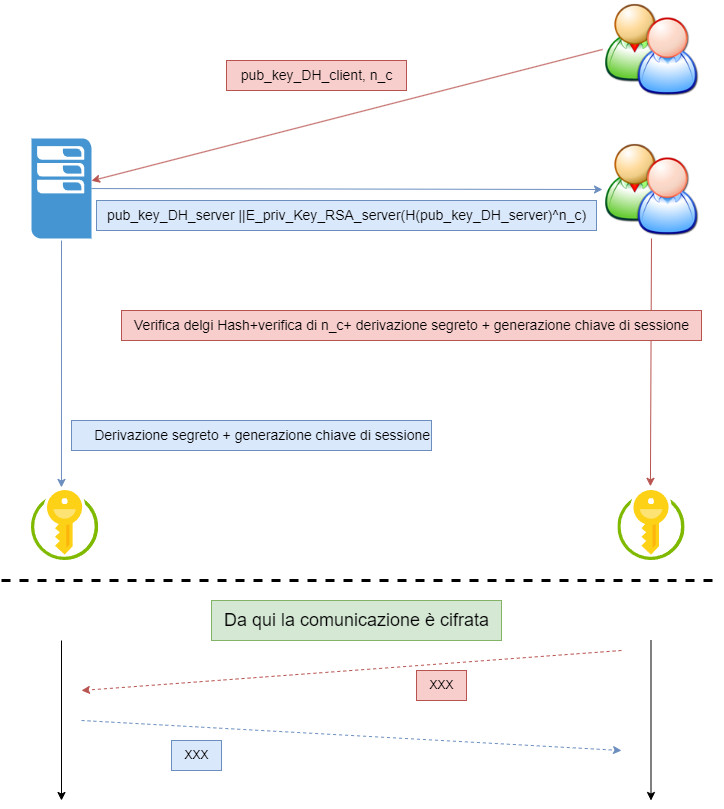

The diagram above was exported from draw.io. Its source (the exported page's mxGraphModel, read from the mxfile embedded in the PNG):
<mxGraphModel dx="2358" dy="1239" grid="1" gridSize="10" guides="1" tooltips="1" connect="1" arrows="1" fold="1" page="1" pageScale="1" pageWidth="827" pageHeight="1169" math="0" shadow="0">
  <root>
    <mxCell id="0" />
    <mxCell id="1" parent="0" />
    <mxCell id="vqKvmam6EzQWqD-u-9Em-4" value="" style="endArrow=classic;html=1;rounded=0;fillColor=#dae8fc;strokeColor=#6c8ebf;entryX=0;entryY=0.5;entryDx=0;entryDy=0;" parent="1" source="y_YbprRkIHI_LvTAROXD-6" target="y_YbprRkIHI_LvTAROXD-11" edge="1">
      <mxGeometry width="50" height="50" relative="1" as="geometry">
        <mxPoint x="200" y="200" as="sourcePoint" />
        <mxPoint x="600" y="190" as="targetPoint" />
      </mxGeometry>
    </mxCell>
    <mxCell id="vqKvmam6EzQWqD-u-9Em-6" value="" style="endArrow=classic;html=1;rounded=0;fillColor=#f8cecc;strokeColor=#b85450;exitX=0;exitY=0.5;exitDx=0;exitDy=0;" parent="1" source="y_YbprRkIHI_LvTAROXD-5" target="y_YbprRkIHI_LvTAROXD-6" edge="1">
      <mxGeometry width="50" height="50" relative="1" as="geometry">
        <mxPoint x="540" y="80" as="sourcePoint" />
        <mxPoint x="200" y="160" as="targetPoint" />
      </mxGeometry>
    </mxCell>
    <mxCell id="vqKvmam6EzQWqD-u-9Em-7" value="&lt;font style=&quot;font-size: 14px;&quot;&gt;pub_key_DH_client, n_c&lt;/font&gt;" style="text;html=1;align=center;verticalAlign=middle;resizable=0;points=[];autosize=1;strokeColor=#b85450;fillColor=#f8cecc;" parent="1" vertex="1">
      <mxGeometry x="265" y="60" width="180" height="30" as="geometry" />
    </mxCell>
    <mxCell id="vqKvmam6EzQWqD-u-9Em-8" value="&lt;font style=&quot;font-size: 14px;&quot;&gt;pub_key_DH_server ||E_priv_Key_RSA_server(H(pub_key_DH_server)^n_c)&lt;/font&gt;" style="text;html=1;align=center;verticalAlign=middle;resizable=0;points=[];autosize=1;fillColor=#dae8fc;strokeColor=#6c8ebf;" parent="1" vertex="1">
      <mxGeometry x="135" y="200" width="500" height="30" as="geometry" />
    </mxCell>
    <mxCell id="vqKvmam6EzQWqD-u-9Em-11" value="" style="endArrow=classic;html=1;rounded=0;fillColor=#dae8fc;strokeColor=#6c8ebf;exitX=0.5;exitY=1.02;exitDx=0;exitDy=0;exitPerimeter=0;entryX=0.446;entryY=-0.044;entryDx=0;entryDy=0;entryPerimeter=0;" parent="1" source="y_YbprRkIHI_LvTAROXD-6" target="y_YbprRkIHI_LvTAROXD-12" edge="1">
      <mxGeometry width="50" height="50" relative="1" as="geometry">
        <mxPoint x="100" y="250" as="sourcePoint" />
        <mxPoint x="90" y="460" as="targetPoint" />
      </mxGeometry>
    </mxCell>
    <mxCell id="vqKvmam6EzQWqD-u-9Em-12" value="" style="endArrow=classic;html=1;rounded=0;entryX=0.484;entryY=-0.06;entryDx=0;entryDy=0;fillColor=#f8cecc;strokeColor=#b85450;exitX=0.5;exitY=1;exitDx=0;exitDy=0;entryPerimeter=0;" parent="1" source="y_YbprRkIHI_LvTAROXD-11" target="y_YbprRkIHI_LvTAROXD-13" edge="1">
      <mxGeometry width="50" height="50" relative="1" as="geometry">
        <mxPoint x="690" y="250" as="sourcePoint" />
        <mxPoint x="690" y="500" as="targetPoint" />
      </mxGeometry>
    </mxCell>
    <mxCell id="y_YbprRkIHI_LvTAROXD-1" value="&lt;div style=&quot;&quot;&gt;&lt;span style=&quot;font-size: 14px; background-color: initial;&quot;&gt;Derivazione segreto + generazione chiave di sessione&lt;/span&gt;&lt;/div&gt;" style="text;html=1;align=right;verticalAlign=middle;resizable=0;points=[];autosize=1;strokeColor=#6c8ebf;fillColor=#dae8fc;" parent="1" vertex="1">
      <mxGeometry x="110" y="420" width="360" height="30" as="geometry" />
    </mxCell>
    <mxCell id="y_YbprRkIHI_LvTAROXD-2" value="&lt;font style=&quot;font-size: 14px;&quot;&gt;Verifica delgi Hash+verifica di n_c+ derivazione segreto + generazione chiave di sessione&lt;/font&gt;" style="text;html=1;align=center;verticalAlign=middle;resizable=0;points=[];autosize=1;strokeColor=#b85450;fillColor=#f8cecc;" parent="1" vertex="1">
      <mxGeometry x="160" y="310" width="580" height="30" as="geometry" />
    </mxCell>
    <mxCell id="y_YbprRkIHI_LvTAROXD-5" value="" style="shape=image;html=1;verticalAlign=top;verticalLabelPosition=bottom;labelBackgroundColor=#ffffff;imageAspect=0;aspect=fixed;image=https://cdn1.iconfinder.com/data/icons/nuvola2/128x128/apps/kuser.png" parent="1" vertex="1">
      <mxGeometry x="641" width="98" height="98" as="geometry" />
    </mxCell>
    <mxCell id="y_YbprRkIHI_LvTAROXD-6" value="" style="pointerEvents=1;shadow=0;dashed=0;html=1;strokeColor=none;fillColor=#4495D1;labelPosition=center;verticalLabelPosition=bottom;verticalAlign=top;align=center;outlineConnect=0;shape=mxgraph.veeam.2d.esx_esxi;" parent="1" vertex="1">
      <mxGeometry x="70" y="138" width="60" height="100" as="geometry" />
    </mxCell>
    <mxCell id="y_YbprRkIHI_LvTAROXD-11" value="" style="shape=image;html=1;verticalAlign=top;verticalLabelPosition=bottom;labelBackgroundColor=#ffffff;imageAspect=0;aspect=fixed;image=https://cdn1.iconfinder.com/data/icons/nuvola2/128x128/apps/kuser.png" parent="1" vertex="1">
      <mxGeometry x="641" y="140" width="98" height="98" as="geometry" />
    </mxCell>
    <mxCell id="y_YbprRkIHI_LvTAROXD-12" value="" style="image;sketch=0;aspect=fixed;html=1;points=[];align=center;fontSize=12;image=img/lib/mscae/Key_Vaults.svg;" parent="1" vertex="1">
      <mxGeometry x="70" y="490" width="67.2" height="70" as="geometry" />
    </mxCell>
    <mxCell id="y_YbprRkIHI_LvTAROXD-13" value="" style="image;sketch=0;aspect=fixed;html=1;points=[];align=center;fontSize=12;image=img/lib/mscae/Key_Vaults.svg;" parent="1" vertex="1">
      <mxGeometry x="656.4" y="490" width="67.2" height="70" as="geometry" />
    </mxCell>
    <mxCell id="y_YbprRkIHI_LvTAROXD-14" value="" style="endArrow=none;dashed=1;html=1;rounded=0;strokeWidth=3;" parent="1" edge="1">
      <mxGeometry width="50" height="50" relative="1" as="geometry">
        <mxPoint x="40" y="580" as="sourcePoint" />
        <mxPoint x="760" y="580" as="targetPoint" />
      </mxGeometry>
    </mxCell>
    <mxCell id="y_YbprRkIHI_LvTAROXD-15" value="&lt;span style=&quot;font-size: 18px;&quot;&gt;Da qui la comunicazione è cifrata&lt;/span&gt;" style="text;html=1;align=center;verticalAlign=middle;resizable=0;points=[];autosize=1;strokeColor=#82b366;fillColor=#d5e8d4;" parent="1" vertex="1">
      <mxGeometry x="250" y="600" width="290" height="40" as="geometry" />
    </mxCell>
    <mxCell id="y_YbprRkIHI_LvTAROXD-17" value="" style="endArrow=classic;html=1;rounded=0;" parent="1" edge="1">
      <mxGeometry width="50" height="50" relative="1" as="geometry">
        <mxPoint x="100" y="640" as="sourcePoint" />
        <mxPoint x="100" y="800" as="targetPoint" />
      </mxGeometry>
    </mxCell>
    <mxCell id="y_YbprRkIHI_LvTAROXD-18" value="" style="endArrow=classic;html=1;rounded=0;" parent="1" edge="1">
      <mxGeometry width="50" height="50" relative="1" as="geometry">
        <mxPoint x="689.5" y="640" as="sourcePoint" />
        <mxPoint x="689.5" y="800" as="targetPoint" />
      </mxGeometry>
    </mxCell>
    <mxCell id="y_YbprRkIHI_LvTAROXD-19" value="" style="endArrow=classic;html=1;rounded=0;dashed=1;fillColor=#f8cecc;strokeColor=#b85450;" parent="1" edge="1">
      <mxGeometry width="50" height="50" relative="1" as="geometry">
        <mxPoint x="660" y="650" as="sourcePoint" />
        <mxPoint x="120" y="690" as="targetPoint" />
      </mxGeometry>
    </mxCell>
    <mxCell id="y_YbprRkIHI_LvTAROXD-20" value="" style="endArrow=classic;html=1;rounded=0;dashed=1;fillColor=#dae8fc;strokeColor=#6c8ebf;" parent="1" edge="1">
      <mxGeometry width="50" height="50" relative="1" as="geometry">
        <mxPoint x="120" y="720" as="sourcePoint" />
        <mxPoint x="660" y="750" as="targetPoint" />
      </mxGeometry>
    </mxCell>
    <mxCell id="y_YbprRkIHI_LvTAROXD-21" value="XXX" style="text;html=1;align=center;verticalAlign=middle;resizable=0;points=[];autosize=1;strokeColor=#b85450;fillColor=#f8cecc;" parent="1" vertex="1">
      <mxGeometry x="455" y="670" width="50" height="30" as="geometry" />
    </mxCell>
    <mxCell id="y_YbprRkIHI_LvTAROXD-22" value="XXX" style="text;html=1;align=center;verticalAlign=middle;resizable=0;points=[];autosize=1;strokeColor=#6c8ebf;fillColor=#dae8fc;" parent="1" vertex="1">
      <mxGeometry x="210" y="740" width="50" height="30" as="geometry" />
    </mxCell>
  </root>
</mxGraphModel>